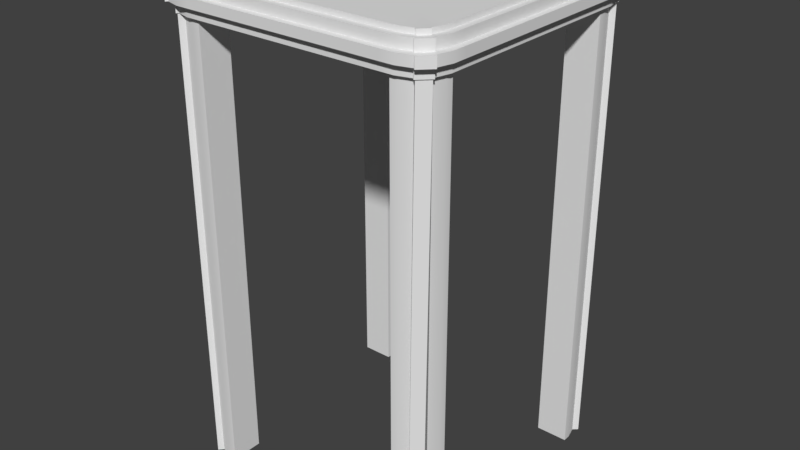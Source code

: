 # Source: CoffeeTable.blend  (saved by Blender 2.79.0; exported with 4.5.12 LTS)
import bpy
from mathutils import Matrix  # noqa: F401  (used for matrix-valued properties, if any)

bpy.ops.wm.read_factory_settings(use_empty=True)
scene = bpy.context.scene
scene.name = 'Scene'

# ---- collections
col_collection_1 = bpy.data.collections.new('Collection 1'); scene.collection.children.link(col_collection_1)

# ---- materials (node trees are filled in below, after node groups)
mat_material = bpy.data.materials.new('Material')
mat_material.alpha_threshold = 0.0
mat_material.use_transparent_shadow = False
mat_material.roughness = 0.5
mat_material.line_color = (0.0, 0.0, 0.0, 1.0)

# ---- node groups
ng_auto_smooth = bpy.data.node_groups.new('Auto Smooth', 'GeometryNodeTree')
_s = ng_auto_smooth.interface.new_socket(name='Geometry', in_out='OUTPUT', socket_type='NodeSocketGeometry')
_s = ng_auto_smooth.interface.new_socket(name='Geometry', in_out='INPUT', socket_type='NodeSocketGeometry')
_s = ng_auto_smooth.interface.new_socket(name='Angle', in_out='INPUT', socket_type='NodeSocketFloat')
_s.subtype = 'ANGLE'
_s.min_value = 0.0
_s.max_value = 3.142
ng_auto_smooth.is_modifier = True
_N = ng_auto_smooth.nodes; _L = ng_auto_smooth.links
n0 = _N.new('NodeGroupOutput'); n0.name = 'Group Output'; n0.location = (480, -100)
n1 = _N.new('NodeGroupInput'); n1.name = 'Group Input'; n1.location = (-420, -300)
n2 = _N.new('NodeGroupInput'); n2.name = 'Group Input.001'; n2.location = (-60, -100)
n3 = _N.new('GeometryNodeSetShadeSmooth'); n3.name = 'Set Shade Smooth'; n3.location = (120, -100)
n3.domain = 'EDGE'
n4 = _N.new('GeometryNodeSetShadeSmooth'); n4.name = 'Set Shade Smooth.001'; n4.location = (300, -100)
n5 = _N.new('GeometryNodeInputMeshEdgeAngle'); n5.name = 'Edge Angle'; n5.location = (-420, -220)
n6 = _N.new('GeometryNodeInputEdgeSmooth'); n6.name = 'Is Edge Smooth'; n6.location = (-60, -160)
n7 = _N.new('GeometryNodeInputShadeSmooth'); n7.name = 'Is Face Smooth'; n7.location = (-240, -340)
n8 = _N.new('FunctionNodeBooleanMath'); n8.name = 'Boolean Math'; n8.location = (-60, -220)
n9 = _N.new('FunctionNodeCompare'); n9.name = 'Compare'; n9.location = (-240, -180)
n9.operation = 'LESS_EQUAL'
_L.new(n5.outputs[0], n9.inputs[0])
_L.new(n4.outputs[0], n0.inputs[0])
_L.new(n1.outputs[1], n9.inputs[1])
_L.new(n9.outputs[0], n8.inputs[0])
_L.new(n7.outputs[0], n8.inputs[1])
_L.new(n2.outputs[0], n3.inputs[0])
_L.new(n6.outputs[0], n3.inputs[1])
_L.new(n3.outputs[0], n4.inputs[0])
_L.new(n8.outputs[0], n3.inputs[2])
n0.is_active_output = True

# ---- material node trees

# ---- world
world_world = bpy.data.worlds.new('World'); scene.world = world_world
world_world.color = (0.05088, 0.05088, 0.05088)
world_world.use_sun_shadow = False
world_world.sun_shadow_jitter_overblur = 0.0
world_world.cycles.sampling_method = 'MANUAL'

# ---- meshes
me_cube = bpy.data.meshes.new('Cube')
me_cube.from_pydata([(2.669e-08, -0.1567, -0.2239), (6.674e-08, 0.1567, -0.2239), (-2.402e-07, -0.2239, -0.1764), (1.321e-07, 0.2131, -0.1764), (-1.333e-08, -0.2239, -0.2239), (9.342e-08, 0.2239, -0.2239), (0.1643, 0.2162, -0.2239), (-0.1643, 0.2162, -0.2239), (0.1643, -0.2162, -0.2239), (-0.1643, -0.2162, -0.2239), (0.1567, 0.2131, -0.1764), (-0.1567, 0.2131, -0.1764), (0.1567, -0.2131, -0.1764), (-0.1567, -0.2131, -0.1764), (0.2162, 0.1643, -0.2239), (0.2162, -0.1643, -0.2239), (-0.2162, -0.1643, -0.2239), (-0.2162, 0.1643, -0.2239), (0.2131, 0.1567, -0.1764), (0.2131, -0.1567, -0.1764), (-0.2131, -0.1567, -0.1764), (-0.2131, 0.1567, -0.1764), (0.1643, -0.1643, -0.2239), (0.1643, 0.1643, -0.2239), (-0.1643, -0.1643, -0.2239), (-0.1643, 0.1643, -0.2239), (0.1764, 0.2162, -0.2239), (0.2162, 0.1764, -0.2239), (0.1967, 0.2108, -0.2239), (0.2108, 0.1967, -0.2239), (0.2162, -0.1764, -0.2239), (0.1764, -0.2162, -0.2239), (0.2108, -0.1967, -0.2239), (0.1967, -0.2108, -0.2239), (-0.1764, -0.2162, -0.2239), (-0.2162, -0.1764, -0.2239), (-0.1967, -0.2108, -0.2239), (-0.2108, -0.1967, -0.2239), (-0.2162, 0.1764, -0.2239), (-0.1764, 0.2162, -0.2239), (-0.2108, 0.1967, -0.2239), (-0.1967, 0.2108, -0.2239), (0.2131, 0.176, -0.1764), (0.176, 0.2131, -0.1764), (0.208, 0.1951, -0.1764), (0.1951, 0.208, -0.1764), (0.176, -0.2131, -0.1764), (0.2131, -0.176, -0.1764), (0.1951, -0.208, -0.1764), (0.208, -0.1951, -0.1764), (-0.2131, -0.176, -0.1764), (-0.176, -0.2131, -0.1764), (-0.208, -0.1951, -0.1764), (-0.1951, -0.208, -0.1764), (-0.176, 0.2131, -0.1764), (-0.2131, 0.176, -0.1764), (-0.1951, 0.208, -0.1764), (-0.208, 0.1951, -0.1764), (0.1567, 0.1567, -0.2239), (0.1567, 0.2239, -0.2239), (-0.1567, 0.1567, -0.2239), (-0.1567, 0.2239, -0.2239), (0.1567, -0.2239, -0.2239), (0.1567, -0.1567, -0.2239), (-0.1567, -0.2239, -0.2239), (-0.1567, -0.1567, -0.2239), (0.2239, 0.1567, -0.2239), (0.2239, -0.1567, -0.2239), (-0.2239, 0.1567, -0.2239), (-0.2239, -0.1567, -0.2239), (0.2006, 0.2176, -0.2239), (0.1774, 0.2239, -0.2239), (0.2176, 0.2006, -0.2239), (0.2239, 0.1774, -0.2239), (0.2176, -0.2006, -0.2239), (0.2239, -0.1774, -0.2239), (0.2006, -0.2176, -0.2239), (0.1774, -0.2239, -0.2239), (-0.2006, -0.2176, -0.2239), (-0.1774, -0.2239, -0.2239), (-0.2176, -0.2006, -0.2239), (-0.2239, -0.1774, -0.2239), (-0.2176, 0.2006, -0.2239), (-0.2239, 0.1774, -0.2239), (-0.2006, 0.2176, -0.2239), (-0.1774, 0.2239, -0.2239), (-0.1643, 0.1643, -0.9521), (-0.1967, 0.2108, -0.9521), (-0.2108, 0.1967, -0.9521), (-0.1643, -0.1643, -0.9521), (-0.2108, -0.1967, -0.9521), (-0.1967, -0.2108, -0.9521), (0.2108, -0.1967, -0.9521), (0.1643, -0.1643, -0.9521), (0.1967, -0.2108, -0.9521), (0.1967, 0.2108, -0.9521), (0.1643, 0.1643, -0.9521), (0.2108, 0.1967, -0.9521), (0.1643, 0.2162, -0.9521), (-0.1643, 0.2162, -0.9521), (0.1643, -0.2162, -0.9521), (-0.1643, -0.2162, -0.9521), (0.2162, 0.1643, -0.9521), (0.2162, -0.1643, -0.9521), (-0.2162, 0.1643, -0.9521), (-0.2162, -0.1643, -0.9521), (0.1764, 0.2162, -0.9521), (0.2162, 0.1764, -0.9521), (0.2162, -0.1764, -0.9521), (0.1764, -0.2162, -0.9521), (-0.1764, -0.2162, -0.9521), (-0.2162, -0.1764, -0.9521), (-0.2162, 0.1764, -0.9521), (-0.1764, 0.2162, -0.9521), (0.1567, -0.2239, -0.1764), (-2.379e-07, -0.2131, -0.1764), (1.334e-07, 0.2239, -0.1764), (-0.1567, 0.2239, -0.1764), (-0.1567, -0.2239, -0.1764), (0.2239, 0.1567, -0.1764), (0.2239, -0.1567, -0.1764), (0.1567, 0.2239, -0.1764), (-0.2239, -0.1567, -0.1764), (-0.2239, 0.1567, -0.1764), (0.1774, 0.2239, -0.1764), (0.2006, 0.2176, -0.1764), (0.2176, 0.2006, -0.1764), (0.2239, 0.1774, -0.1764), (0.2239, -0.1774, -0.1764), (0.2176, -0.2006, -0.1764), (0.2006, -0.2176, -0.1764), (0.1774, -0.2239, -0.1764), (-0.1774, -0.2239, -0.1764), (-0.2006, -0.2176, -0.1764), (-0.2176, -0.2006, -0.1764), (-0.2239, -0.1774, -0.1764), (-0.2239, 0.1774, -0.1764), (-0.2176, 0.2006, -0.1764), (-0.2006, 0.2176, -0.1764), (-0.1774, 0.2239, -0.1764), (-1.2e-07, -0.1567, -0.1687), (-2.378e-07, -0.2131, -0.1687), (1.322e-07, 0.2131, -0.1687), (1.164e-10, 0.1567, -0.1687), (-0.1567, -0.1567, -0.1687), (0.1567, -0.1567, -0.1687), (0.1567, -0.2131, -0.1687), (-0.1567, -0.2131, -0.1687), (-0.1567, 0.1567, -0.1687), (0.1567, 0.2131, -0.1687), (0.1567, 0.1567, -0.1687), (-0.1567, 0.2131, -0.1687), (0.2131, 0.1567, -0.1687), (0.2131, -0.1567, -0.1687), (-0.2131, 0.1567, -0.1687), (-0.2131, -0.1567, -0.1687), (0.176, 0.2131, -0.1687), (0.1951, 0.208, -0.1687), (0.208, 0.1951, -0.1687), (0.2131, 0.176, -0.1687), (0.2131, -0.176, -0.1687), (0.208, -0.1951, -0.1687), (0.1951, -0.208, -0.1687), (0.176, -0.2131, -0.1687), (-0.176, -0.2131, -0.1687), (-0.1951, -0.208, -0.1687), (-0.208, -0.1951, -0.1687), (-0.2131, -0.176, -0.1687), (-0.2131, 0.176, -0.1687), (-0.208, 0.1951, -0.1687), (-0.1951, 0.208, -0.1687), (-0.176, 0.2131, -0.1687), (1.068e-07, 0.2239, -0.208), (1.201e-07, 0.2239, -0.1922), (-1.646e-07, -0.2239, -0.1922), (-8.897e-08, -0.2239, -0.208), (0.1567, 0.2239, -0.208), (0.1567, 0.2239, -0.1922), (-0.1567, 0.2239, -0.208), (-0.1567, 0.2239, -0.1922), (0.1567, -0.2239, -0.1922), (0.1567, -0.2239, -0.208), (-0.1567, -0.2239, -0.1922), (-0.1567, -0.2239, -0.208), (-0.2239, -0.1567, -0.1922), (-0.2239, -0.1567, -0.208), (-0.2239, 0.1567, -0.1922), (-0.2239, 0.1567, -0.208), (0.2239, 0.1567, -0.1922), (0.2239, 0.1567, -0.208), (0.2239, -0.1567, -0.1922), (0.2239, -0.1567, -0.208), (0.1774, 0.2239, -0.208), (0.1774, 0.2239, -0.1922), (0.2006, 0.2176, -0.1922), (0.2006, 0.2176, -0.208), (0.2176, 0.2006, -0.1922), (0.2176, 0.2006, -0.208), (0.2239, 0.1774, -0.1922), (0.2239, 0.1774, -0.208), (0.2239, -0.1774, -0.208), (0.2239, -0.1774, -0.1922), (0.2176, -0.2006, -0.1922), (0.2176, -0.2006, -0.208), (0.2006, -0.2176, -0.1922), (0.2006, -0.2176, -0.208), (0.1774, -0.2239, -0.1922), (0.1774, -0.2239, -0.208), (-0.1774, -0.2239, -0.208), (-0.1774, -0.2239, -0.1922), (-0.2006, -0.2176, -0.1922), (-0.2006, -0.2176, -0.208), (-0.2176, -0.2006, -0.1922), (-0.2176, -0.2006, -0.208), (-0.2239, -0.1774, -0.1922), (-0.2239, -0.1774, -0.208), (-0.2239, 0.1774, -0.208), (-0.2239, 0.1774, -0.1922), (-0.2176, 0.2006, -0.1922), (-0.2176, 0.2006, -0.208), (-0.2006, 0.2176, -0.1922), (-0.2006, 0.2176, -0.208), (-0.1774, 0.2239, -0.1922), (-0.1774, 0.2239, -0.208), (1.111e-07, 0.2333, -0.2078), (1.251e-07, 0.2333, -0.1925), (-1.716e-07, -0.2333, -0.1925), (-9.281e-08, -0.2333, -0.2078), (0.1633, 0.2333, -0.2078), (0.1633, 0.2333, -0.1925), (-0.1633, 0.2333, -0.2078), (-0.1633, 0.2333, -0.1925), (0.1633, -0.2333, -0.1925), (0.1633, -0.2333, -0.2078), (-0.1633, -0.2333, -0.1925), (-0.1633, -0.2333, -0.2078), (-0.2333, -0.1633, -0.1925), (-0.2333, -0.1633, -0.2078), (-0.2333, 0.1633, -0.1925), (-0.2333, 0.1633, -0.2078), (0.2333, 0.1633, -0.1925), (0.2333, 0.1633, -0.2078), (0.2333, -0.1633, -0.1925), (0.2333, -0.1633, -0.2078), (0.1849, 0.2333, -0.2078), (0.1849, 0.2333, -0.1925), (0.2091, 0.2268, -0.1925), (0.2091, 0.2268, -0.2078), (0.2268, 0.2091, -0.1925), (0.2268, 0.2091, -0.2078), (0.2333, 0.1849, -0.1925), (0.2333, 0.1849, -0.2078), (0.2333, -0.1849, -0.2078), (0.2333, -0.1849, -0.1925), (0.2268, -0.2091, -0.1925), (0.2268, -0.2091, -0.2078), (0.2091, -0.2268, -0.1925), (0.2091, -0.2268, -0.2078), (0.1849, -0.2333, -0.1925), (0.1849, -0.2333, -0.2078), (-0.1849, -0.2333, -0.2078), (-0.1849, -0.2333, -0.1925), (-0.2091, -0.2268, -0.1925), (-0.2091, -0.2268, -0.2078), (-0.2268, -0.2091, -0.1925), (-0.2268, -0.2091, -0.2078), (-0.2333, -0.1849, -0.1925), (-0.2333, -0.1849, -0.2078), (-0.2333, 0.1849, -0.2078), (-0.2333, 0.1849, -0.1925), (-0.2268, 0.2091, -0.1925), (-0.2268, 0.2091, -0.2078), (-0.2091, 0.2268, -0.1925), (-0.2091, 0.2268, -0.2078), (-0.1849, 0.2333, -0.1925), (-0.1849, 0.2333, -0.2078), (-0.1979, 0.211, -0.1684), (-0.1979, 0.211, -0.1762), (-0.211, 0.1979, -0.1684), (-0.211, 0.1979, -0.1762), (0.211, 0.1979, -0.1684), (0.211, 0.1979, -0.1762), (0.1979, 0.211, -0.1762), (0.1979, 0.211, -0.1684), (-0.211, -0.1979, -0.1762), (-0.211, -0.1979, -0.1684), (0.2036, 0.2208, -0.2083), (0.2036, 0.2208, -0.2243), (0.2208, 0.2036, -0.2243), (0.2036, 0.2208, -0.1762), (0.2208, 0.2036, -0.1762), (0.2208, 0.2036, -0.2083), (0.2208, -0.2036, -0.2083), (0.2208, -0.2036, -0.2243), (0.2036, -0.2208, -0.2243), (0.2208, -0.2036, -0.1762), (0.2036, -0.2208, -0.1762), (0.2036, -0.2208, -0.2083), (-0.2036, -0.2208, -0.2078), (-0.2036, -0.2208, -0.2243), (-0.2208, -0.2036, -0.2243), (-0.2036, -0.2208, -0.1762), (-0.2208, -0.2036, -0.1762), (-0.2208, -0.2036, -0.2078), (-0.2208, 0.2036, -0.2083), (-0.2208, 0.2036, -0.2243), (-0.2036, 0.2208, -0.2243), (-0.2208, 0.2036, -0.1762), (-0.2036, 0.2208, -0.1762), (-0.2036, 0.2208, -0.2083), (0.211, -0.1979, -0.1762), (0.1979, -0.211, -0.1762), (-0.1979, -0.211, -0.1762), (0.211, -0.1979, -0.1684), (0.1979, -0.211, -0.1684), (-0.1979, -0.211, -0.1684), (-0.2301, 0.2122, -0.1925), (-0.2208, 0.2036, -0.1922), (-0.2301, 0.2122, -0.208), (-0.2122, 0.2301, -0.1925), (-0.2036, 0.2208, -0.1922), (-0.2122, 0.2301, -0.208), (0.2036, 0.2208, -0.1922), (0.2208, 0.2036, -0.1922), (0.2208, -0.2036, -0.1922), (0.2036, -0.2208, -0.1922), (-0.2036, -0.2208, -0.1922), (-0.2208, -0.2036, -0.1922), (0.2122, 0.2301, -0.1925), (0.2122, 0.2301, -0.208), (0.2301, 0.2122, -0.1925), (0.2301, 0.2122, -0.208), (0.2301, -0.2122, -0.1925), (0.2301, -0.2122, -0.208), (0.2122, -0.2301, -0.1925), (0.2122, -0.2301, -0.208), (-0.2122, -0.2301, -0.1925), (-0.2122, -0.2301, -0.208), (-0.2301, -0.2122, -0.1925), (-0.2301, -0.2122, -0.208), (-0.2034, 0.218, -0.9521), (-0.2034, 0.218, -0.2239), (0.218, 0.2034, -0.2239), (0.2034, 0.218, -0.2239), (0.2034, -0.218, -0.2239), (0.218, -0.2034, -0.2239), (-0.218, -0.2034, -0.2239), (-0.2034, -0.218, -0.2239), (-0.218, 0.2034, -0.2239), (0.218, 0.2034, -0.9521), (0.2034, 0.218, -0.9521), (0.1962, -0.218, -0.9521), (0.2108, -0.2034, -0.9521), (-0.218, -0.2034, -0.9521), (-0.2034, -0.218, -0.9521), (-0.218, 0.2034, -0.9521)], [], [(9, 34, 110, 101), (55, 21, 154, 168), (206, 131, 114, 180), (214, 135, 122, 184), (178, 61, 85, 223), (49, 47, 160, 161), (29, 27, 107, 97), (172, 5, 61, 178), (182, 118, 132, 209), (174, 2, 118, 182), (45, 157, 283, 282), (3, 11, 151, 142), (190, 120, 128, 201), (0, 4, 64, 65), (5, 1, 60, 61), (1, 0, 65, 60), (31, 8, 100, 109), (66, 67, 63, 58), (20, 50, 167, 155), (42, 44, 158, 159), (57, 55, 168, 169), (115, 12, 146, 141), (37, 90, 353, 346), (184, 122, 123, 186), (192, 71, 59, 176), (188, 119, 120, 190), (51, 13, 147, 164), (272, 273, 321, 319), (186, 123, 136, 217), (60, 65, 69, 68), (193, 124, 125, 194), (196, 248, 330, 323), (196, 126, 127, 198), (201, 128, 129, 202), (158, 44, 281, 280), (204, 130, 131, 206), (209, 132, 133, 210), (76, 74, 293, 294), (212, 134, 135, 214), (217, 136, 137, 218), (271, 270, 316, 318), (220, 138, 139, 222), (198, 127, 119, 188), (50, 52, 166, 167), (58, 63, 0, 1), (59, 58, 1, 5), (63, 62, 4, 0), (12, 46, 163, 146), (180, 114, 2, 174), (176, 59, 5, 172), (15, 30, 108, 103), (26, 28, 95, 106), (6, 26, 106, 98), (16, 24, 89, 105), (27, 14, 102, 107), (25, 17, 104, 86), (41, 39, 113, 87), (22, 15, 103, 93), (6, 23, 58, 59), (25, 7, 61, 60), (22, 8, 62, 63), (9, 24, 65, 64), (23, 14, 66, 58), (15, 22, 63, 67), (17, 25, 60, 68), (24, 16, 69, 65), (28, 26, 71, 70), (29, 28, 70, 72), (27, 29, 72, 73), (32, 30, 75, 74), (33, 32, 74, 76), (31, 33, 76, 77), (36, 34, 79, 78), (37, 36, 78, 80), (35, 37, 80, 81), (40, 38, 83, 82), (41, 40, 82, 84), (39, 41, 84, 85), (14, 27, 73, 66), (26, 6, 59, 71), (30, 15, 67, 75), (8, 31, 77, 62), (34, 9, 64, 79), (16, 35, 81, 69), (7, 39, 85, 61), (38, 17, 68, 83), (86, 104, 112, 88), (97, 107, 102, 96), (93, 92, 94), (89, 101, 110, 91), (99, 86, 87, 113), (87, 86, 88), (105, 89, 90, 111), (90, 89, 91), (103, 108, 92, 93), (100, 93, 94, 109), (106, 95, 96, 98), (95, 97, 96), (30, 32, 92, 108), (35, 16, 105, 111), (91, 36, 347, 354), (39, 7, 99, 113), (33, 31, 109, 94), (23, 6, 98, 96), (17, 38, 112, 104), (34, 36, 91, 110), (7, 25, 86, 99), (90, 91, 354, 353), (8, 22, 93, 100), (37, 35, 111, 90), (24, 9, 101, 89), (38, 40, 88, 112), (14, 23, 96, 102), (32, 33, 344, 345), (12, 115, 2, 114), (11, 3, 116, 117), (115, 13, 118, 2), (18, 19, 120, 119), (3, 10, 121, 116), (20, 21, 123, 122), (43, 45, 125, 124), (194, 125, 289, 322), (44, 42, 127, 126), (47, 49, 129, 128), (138, 220, 320, 308), (48, 46, 131, 130), (51, 53, 133, 132), (249, 197, 291, 331), (52, 50, 135, 134), (55, 57, 137, 136), (74, 203, 292, 293), (56, 54, 139, 138), (42, 18, 119, 127), (10, 43, 124, 121), (19, 47, 128, 120), (46, 12, 114, 131), (13, 51, 132, 118), (50, 20, 122, 135), (21, 55, 136, 123), (54, 11, 117, 139), (151, 171, 170, 169, 168, 154, 148), (159, 158, 157, 156, 149, 150, 152), (144, 155, 167, 166, 165, 164, 147), (140, 144, 147, 141), (142, 151, 148, 143), (143, 148, 144, 140), (153, 145, 146, 163, 162, 161, 160), (152, 150, 145, 153), (150, 143, 140, 145), (148, 154, 155, 144), (149, 142, 143, 150), (145, 140, 141, 146), (13, 115, 141, 147), (54, 56, 170, 171), (273, 221, 309, 321), (11, 54, 171, 151), (19, 18, 152, 153), (18, 42, 159, 152), (46, 48, 162, 163), (10, 3, 142, 149), (43, 10, 149, 156), (53, 51, 164, 165), (21, 20, 155, 154), (47, 19, 153, 160), (246, 194, 322, 328), (45, 43, 156, 157), (121, 177, 173, 116), (174, 182, 234, 226), (62, 181, 175, 4), (52, 134, 302, 284), (73, 199, 189, 66), (183, 175, 227, 235), (84, 221, 223, 85), (212, 214, 266, 264), (254, 202, 324, 332), (190, 201, 253, 242), (83, 216, 219, 82), (215, 213, 265, 267), (80, 213, 215, 81), (200, 191, 243, 252), (162, 48, 311, 314), (217, 218, 270, 269), (79, 208, 211, 78), (184, 186, 238, 236), (76, 205, 207, 77), (219, 216, 268, 271), (218, 137, 307, 317), (187, 185, 237, 239), (75, 200, 203, 74), (133, 53, 312, 301), (72, 197, 199, 73), (192, 176, 228, 244), (203, 255, 333, 292), (264, 265, 339, 338), (71, 192, 195, 70), (177, 193, 245, 229), (68, 187, 216, 83), (220, 222, 274, 272), (66, 189, 191, 67), (188, 190, 242, 240), (124, 193, 177, 121), (223, 221, 273, 275), (69, 185, 187, 68), (191, 189, 241, 243), (67, 191, 200, 75), (198, 188, 240, 250), (4, 175, 183, 64), (186, 217, 269, 238), (64, 183, 208, 79), (189, 199, 251, 241), (116, 173, 179, 117), (216, 187, 239, 268), (117, 179, 222, 139), (180, 174, 226, 232), (81, 215, 185, 69), (193, 194, 246, 245), (77, 207, 181, 62), (175, 181, 233, 227), (229, 228, 224, 225), (233, 232, 226, 227), (251, 250, 240, 241), (273, 272, 274, 275), (204, 256, 334, 325), (268, 269, 270, 271), (265, 264, 266, 267), (263, 262, 336, 337), (260, 261, 262, 263), (257, 256, 258, 259), (221, 84, 306, 309), (252, 253, 254, 255), (249, 248, 250, 251), (49, 161, 313, 310), (244, 245, 246, 247), (239, 238, 269, 268), (241, 240, 242, 243), (245, 244, 228, 229), (237, 236, 238, 239), (243, 242, 253, 252), (227, 226, 234, 235), (235, 234, 261, 260), (225, 224, 230, 231), (231, 230, 275, 274), (267, 266, 236, 237), (259, 258, 232, 233), (48, 130, 296, 311), (208, 183, 235, 260), (211, 208, 260, 263), (182, 209, 261, 234), (209, 210, 262, 261), (179, 173, 225, 231), (207, 205, 257, 259), (172, 178, 230, 224), (204, 206, 258, 256), (222, 179, 231, 274), (84, 82, 305, 306), (178, 223, 275, 230), (129, 49, 310, 295), (185, 215, 267, 237), (203, 200, 252, 255), (214, 184, 236, 266), (201, 202, 254, 253), (181, 207, 259, 233), (199, 197, 249, 251), (206, 180, 232, 258), (196, 198, 250, 248), (256, 257, 335, 334), (173, 177, 229, 225), (82, 219, 304, 305), (176, 172, 224, 228), (195, 192, 244, 247), (277, 279, 278, 276), (281, 282, 283, 280), (322, 289, 290, 323), (324, 295, 296, 325), (326, 301, 302, 327), (317, 307, 308, 320), (282, 281, 290, 289), (310, 311, 296, 295), (312, 284, 302, 301), (279, 277, 308, 307), (311, 310, 313, 314), (284, 312, 315, 285), (303, 298, 337, 339), (305, 304, 309, 306), (299, 298, 303, 300), (293, 292, 297, 294), (317, 320, 319, 316), (287, 286, 291, 288), (309, 304, 318, 321), (318, 316, 319, 321), (337, 336, 338, 339), (333, 332, 334, 335), (329, 328, 330, 331), (326, 327, 338, 336), (297, 292, 333, 335), (324, 325, 334, 332), (291, 286, 329, 331), (322, 323, 330, 328), (195, 247, 329, 286), (137, 57, 279, 307), (126, 196, 323, 290), (205, 76, 294, 297), (157, 158, 280, 283), (56, 138, 308, 277), (53, 165, 315, 312), (166, 52, 284, 285), (265, 213, 303, 339), (161, 162, 314, 313), (270, 218, 317, 316), (202, 129, 295, 324), (165, 166, 285, 315), (212, 264, 338, 327), (78, 211, 298, 299), (130, 204, 325, 296), (80, 78, 299, 300), (57, 169, 278, 279), (211, 263, 337, 298), (169, 170, 276, 278), (170, 56, 277, 276), (213, 80, 300, 303), (262, 210, 326, 336), (219, 271, 318, 304), (247, 246, 328, 329), (248, 249, 331, 330), (70, 195, 286, 287), (125, 45, 282, 289), (210, 133, 301, 326), (72, 70, 287, 288), (44, 126, 290, 281), (220, 272, 319, 320), (257, 205, 297, 335), (134, 212, 327, 302), (197, 72, 288, 291), (255, 254, 332, 333), (343, 342, 349, 350), (345, 344, 351, 352), (347, 346, 353, 354), (348, 341, 340, 355), (97, 95, 350, 349), (92, 32, 345, 352), (95, 28, 343, 350), (88, 40, 348, 355), (36, 37, 346, 347), (87, 88, 355, 340), (33, 94, 351, 344), (28, 29, 342, 343), (29, 97, 349, 342), (94, 92, 352, 351), (40, 41, 341, 348), (41, 87, 340, 341)])
me_cube.polygons.foreach_set('use_smooth', [True] * 350)
_uv = me_cube.uv_layers.new(name='UVMap')
_uv.uv.foreach_set('vector', [0.6611, 0.5425, 0.6516, 0.5425, 0.6516, 0.0003449, 0.6611, 0.0003534, 0.2883, 0.8218, 0.2736, 0.8217, 0.2736, 0.8159, 0.2881, 0.8159, 0.02868, 0.772, 0.02933, 0.7604, 0.04447, 0.7603, 0.04433, 0.7722, 0.02348, 0.8415, 0.02399, 0.8297, 0.03923, 0.8294, 0.03924, 0.8414, 0.534, 0.6073, 0.534, 0.6192, 0.5186, 0.6192, 0.5186, 0.6073, 0.00926, 0.9407, 0.02426, 0.939, 0.02455, 0.9448, 0.009841, 0.9462, 0.6015, 0.535, 0.5861, 0.535, 0.5861, 0.0004109, 0.6015, 0.0004109, 0.6512, 0.6073, 0.6512, 0.6192, 0.534, 0.6192, 0.534, 0.6073, 0.2772, 0.7751, 0.2773, 0.7634, 0.2925, 0.7636, 0.2929, 0.7754, 0.1607, 0.7737, 0.1609, 0.762, 0.2773, 0.7634, 0.2772, 0.7751, 0.4999, 0.2075, 0.4989, 0.2131, 0.4958, 0.2128, 0.4968, 0.2071, 0.1596, 0.4251, 0.2769, 0.4251, 0.2768, 0.4308, 0.1596, 0.4308, 0.03909, 0.9192, 0.03909, 0.9309, 0.02383, 0.9309, 0.02327, 0.9191, 0.1158, 0.2811, 0.07833, 0.3146, 0.0003447, 0.2272, 0.03779, 0.1938, 0.328, 0.09176, 0.2905, 0.1252, 0.2126, 0.03779, 0.25, 0.004374, 0.2905, 0.1252, 0.1158, 0.2811, 0.03779, 0.1938, 0.2126, 0.03779, 0.8759, 0.5426, 0.8665, 0.5425, 0.8665, 0.0003542, 0.876, 0.0003627, 0.4019, 0.25, 0.2272, 0.406, 0.1938, 0.3685, 0.3685, 0.2126, 0.03916, 0.8215, 0.0243, 0.8216, 0.02463, 0.8157, 0.03918, 0.8158, 0.2883, 0.9392, 0.3034, 0.9407, 0.3029, 0.9465, 0.2879, 0.9451, 0.3033, 0.8203, 0.2883, 0.8218, 0.2881, 0.8159, 0.3028, 0.8148, 0.161, 0.754, 0.04451, 0.7524, 0.04461, 0.7468, 0.161, 0.7483, 0.9358, 0.5092, 0.9358, 0.0004076, 0.9447, 0.0003762, 0.9447, 0.5092, 0.03924, 0.8414, 0.03923, 0.8294, 0.2735, 0.8296, 0.2735, 0.8415, 0.7838, 0.6073, 0.7838, 0.6192, 0.7683, 0.6192, 0.7683, 0.6073, 0.2733, 0.9194, 0.2733, 0.9313, 0.03909, 0.9309, 0.03909, 0.9192, 0.2922, 0.7556, 0.2774, 0.7555, 0.2775, 0.7498, 0.2919, 0.7498, 0.4944, 0.6268, 0.4926, 0.6155, 0.4959, 0.6148, 0.4977, 0.6263, 0.2735, 0.8415, 0.2735, 0.8296, 0.2886, 0.8299, 0.2891, 0.8416, 0.2126, 0.03779, 0.03779, 0.1938, 0.004374, 0.1563, 0.1791, 0.0003447, 0.7651, 0.9406, 0.7646, 0.929, 0.7823, 0.9267, 0.7836, 0.939, 0.4912, 0.2462, 0.4834, 0.247, 0.48, 0.2472, 0.488, 0.2465, 0.3072, 0.921, 0.3063, 0.9326, 0.2886, 0.9311, 0.2891, 0.9193, 0.02327, 0.9191, 0.02383, 0.9309, 0.006163, 0.9327, 0.005179, 0.9206, 0.4981, 0.2268, 0.4985, 0.2325, 0.4954, 0.2325, 0.495, 0.2267, 0.01069, 0.7702, 0.0117, 0.7586, 0.02933, 0.7604, 0.02868, 0.772, 0.2929, 0.7754, 0.2925, 0.7636, 0.3101, 0.762, 0.3109, 0.7741, 0.5961, 0.5437, 0.6141, 0.5437, 0.6142, 0.5469, 0.596, 0.5469, 0.005358, 0.8398, 0.006224, 0.8282, 0.02399, 0.8297, 0.02348, 0.8415, 0.2891, 0.8416, 0.2886, 0.8299, 0.3063, 0.8283, 0.3072, 0.8399, 0.4871, 0.5257, 0.4847, 0.5368, 0.4814, 0.5361, 0.4839, 0.5248, 0.4814, 0.9389, 0.4827, 0.9266, 0.5003, 0.9289, 0.4998, 0.9405, 0.2891, 0.9193, 0.2886, 0.9311, 0.2733, 0.9313, 0.2733, 0.9194, 0.0243, 0.8216, 0.009158, 0.8201, 0.009685, 0.8143, 0.02463, 0.8157, 0.3685, 0.2126, 0.1938, 0.3685, 0.1158, 0.2811, 0.2905, 0.1252, 0.406, 0.1791, 0.3685, 0.2126, 0.2905, 0.1252, 0.328, 0.09176, 0.1938, 0.3685, 0.1563, 0.4019, 0.07833, 0.3146, 0.1158, 0.2811, 0.04451, 0.7524, 0.02974, 0.7523, 0.03015, 0.7464, 0.04461, 0.7468, 0.04433, 0.7722, 0.04447, 0.7603, 0.1609, 0.762, 0.1607, 0.7737, 0.7683, 0.6073, 0.7683, 0.6192, 0.6512, 0.6192, 0.6512, 0.6073, 0.7892, 0.5425, 0.7798, 0.5425, 0.7798, 0.0003449, 0.7892, 0.0003534, 0.9083, 0.5737, 0.8923, 0.5732, 0.9104, 0.03765, 0.9259, 0.04022, 0.9177, 0.574, 0.9083, 0.5737, 0.9259, 0.04022, 0.9351, 0.03935, 0.7383, 0.5425, 0.6997, 0.5425, 0.6997, 0.0003538, 0.7384, 0.0003542, 0.5861, 0.535, 0.5768, 0.535, 0.5768, 0.0004027, 0.5861, 0.0004109, 0.3841, 0.9673, 0.3455, 0.9673, 0.3455, 0.4251, 0.3841, 0.4251, 0.4478, 0.9673, 0.4322, 0.9673, 0.4322, 0.4251, 0.4478, 0.4251, 0.8279, 0.5425, 0.7892, 0.5425, 0.7892, 0.0003534, 0.8279, 0.0003538, 0.4055, 0.1872, 0.3766, 0.213, 0.3685, 0.2126, 0.406, 0.1791, 0.213, 0.02973, 0.2419, 0.003915, 0.25, 0.004374, 0.2126, 0.03779, 0.1933, 0.3766, 0.1644, 0.4024, 0.1563, 0.4019, 0.1938, 0.3685, 0.000803, 0.2191, 0.02973, 0.1933, 0.03779, 0.1938, 0.0003447, 0.2272, 0.3766, 0.213, 0.4024, 0.2419, 0.4019, 0.25, 0.3685, 0.2126, 0.2191, 0.4055, 0.1933, 0.3766, 0.1938, 0.3685, 0.2272, 0.406, 0.1872, 0.000803, 0.213, 0.02973, 0.2126, 0.03779, 0.1791, 0.0003447, 0.02973, 0.1933, 0.003915, 0.1644, 0.004374, 0.1563, 0.03779, 0.1938, 0.4186, 0.2079, 0.4115, 0.1939, 0.4163, 0.1907, 0.4244, 0.2067, 0.4177, 0.2228, 0.4186, 0.2079, 0.4244, 0.2067, 0.4233, 0.2247, 0.4091, 0.2359, 0.4177, 0.2228, 0.4233, 0.2247, 0.4135, 0.2397, 0.1984, 0.4186, 0.2124, 0.4115, 0.2156, 0.4163, 0.1996, 0.4244, 0.1835, 0.4177, 0.1984, 0.4186, 0.1996, 0.4244, 0.1816, 0.4233, 0.1704, 0.4091, 0.1835, 0.4177, 0.1816, 0.4233, 0.1666, 0.4135, 0.5669, 0.6752, 0.5533, 0.683, 0.5498, 0.6785, 0.5654, 0.6695, 0.5818, 0.6752, 0.5669, 0.6752, 0.5654, 0.6695, 0.5834, 0.6695, 0.5954, 0.683, 0.5818, 0.6752, 0.5834, 0.6695, 0.5989, 0.6785, 0.5811, 0.5786, 0.5889, 0.5922, 0.5844, 0.5957, 0.5754, 0.5801, 0.5811, 0.5637, 0.5811, 0.5786, 0.5754, 0.5801, 0.5754, 0.5622, 0.5889, 0.5501, 0.5811, 0.5637, 0.5754, 0.5622, 0.5844, 0.5466, 0.4024, 0.2419, 0.4091, 0.2359, 0.4135, 0.2397, 0.4019, 0.25, 0.4115, 0.1939, 0.4055, 0.1872, 0.406, 0.1791, 0.4163, 0.1907, 0.2124, 0.4115, 0.2191, 0.4055, 0.2272, 0.406, 0.2156, 0.4163, 0.1644, 0.4024, 0.1704, 0.4091, 0.1666, 0.4135, 0.1563, 0.4019, 0.5533, 0.683, 0.547, 0.6894, 0.5389, 0.6894, 0.5498, 0.6785, 0.6018, 0.6894, 0.5954, 0.683, 0.5989, 0.6785, 0.6099, 0.6894, 0.5953, 0.5437, 0.5889, 0.5501, 0.5844, 0.5466, 0.5953, 0.5357, 0.5889, 0.5922, 0.5953, 0.5986, 0.5953, 0.6066, 0.5844, 0.5957, 0.5663, 0.6688, 0.5389, 0.6414, 0.5453, 0.635, 0.5589, 0.6272, 0.8987, 0.02809, 0.8932, 0.01325, 0.8923, 0.004179, 0.9313, 0.0003447, 0.6218, 0.6198, 0.6293, 0.6615, 0.6144, 0.6615, 0.6234, 0.6066, 0.596, 0.5792, 0.6024, 0.5728, 0.616, 0.565, 0.5937, 0.6414, 0.5663, 0.6688, 0.5738, 0.6272, 0.5873, 0.635, 0.5738, 0.6272, 0.5663, 0.6688, 0.5589, 0.6272, 0.6508, 0.5792, 0.6234, 0.6066, 0.6309, 0.565, 0.6445, 0.5728, 0.6309, 0.565, 0.6234, 0.6066, 0.616, 0.565, 0.6492, 0.6473, 0.6429, 0.6536, 0.6293, 0.6615, 0.6218, 0.6198, 0.5944, 0.6473, 0.6218, 0.6198, 0.6144, 0.6615, 0.6008, 0.6536, 0.9259, 0.04022, 0.9104, 0.03765, 0.9313, 0.0003447, 0.9351, 0.03935, 0.9104, 0.03765, 0.8987, 0.02809, 0.9313, 0.0003447, 0.7798, 0.5425, 0.7641, 0.5425, 0.7641, 0.0003447, 0.7798, 0.0003449, 0.7478, 0.5426, 0.7383, 0.5425, 0.7384, 0.0003542, 0.7478, 0.0003627, 0.968, 0.0003447, 0.968, 0.5092, 0.9591, 0.5092, 0.9591, 0.0003762, 0.4322, 0.9673, 0.4228, 0.9673, 0.4228, 0.4251, 0.4322, 0.4251, 0.8916, 0.5426, 0.8759, 0.5426, 0.876, 0.0003627, 0.8916, 0.0003629, 0.5387, 0.535, 0.5006, 0.535, 0.5006, 0.0004027, 0.5387, 0.0004027, 0.3455, 0.9673, 0.336, 0.9672, 0.336, 0.4251, 0.3455, 0.4251, 0.6516, 0.5425, 0.636, 0.5425, 0.636, 0.0003447, 0.6516, 0.0003449, 0.4228, 0.9673, 0.3841, 0.9673, 0.3841, 0.4251, 0.4228, 0.4251, 0.6309, 0.565, 0.616, 0.565, 0.6157, 0.5577, 0.6311, 0.5577, 0.8665, 0.5425, 0.8279, 0.5425, 0.8279, 0.0003538, 0.8665, 0.0003542, 0.7634, 0.5426, 0.7478, 0.5426, 0.7478, 0.0003627, 0.7634, 0.0003629, 0.6997, 0.5425, 0.6611, 0.5425, 0.6611, 0.0003534, 0.6997, 0.0003538, 0.336, 0.9672, 0.3204, 0.9672, 0.3204, 0.4251, 0.336, 0.4251, 0.5768, 0.535, 0.5387, 0.535, 0.5387, 0.0004027, 0.5768, 0.0004027, 0.6112, 0.543, 0.5963, 0.543, 0.596, 0.5357, 0.6114, 0.5357, 0.04451, 0.7524, 0.161, 0.754, 0.1609, 0.762, 0.04447, 0.7603, 0.5154, 0.9208, 0.6325, 0.9209, 0.6325, 0.9289, 0.5154, 0.9289, 0.161, 0.754, 0.2774, 0.7555, 0.2773, 0.7634, 0.1609, 0.762, 0.2734, 0.9393, 0.03906, 0.9389, 0.03909, 0.9309, 0.2733, 0.9313, 0.6325, 0.9209, 0.7496, 0.9209, 0.7495, 0.9289, 0.6325, 0.9289, 0.03916, 0.8215, 0.2736, 0.8217, 0.2735, 0.8296, 0.03923, 0.8294, 0.764, 0.9211, 0.7789, 0.9187, 0.7823, 0.9267, 0.7646, 0.929, 0.4942, 0.193, 0.4921, 0.2046, 0.4889, 0.2042, 0.4911, 0.1924, 0.3034, 0.9407, 0.2883, 0.9392, 0.2886, 0.9311, 0.3063, 0.9326, 0.02426, 0.939, 0.00926, 0.9407, 0.006163, 0.9327, 0.02383, 0.9309, 0.4892, 0.6397, 0.4874, 0.6281, 0.4905, 0.6276, 0.4924, 0.6394, 0.01472, 0.7506, 0.02974, 0.7523, 0.02933, 0.7604, 0.0117, 0.7586, 0.2922, 0.7556, 0.3071, 0.7541, 0.3101, 0.762, 0.2925, 0.7636, 0.4841, 0.2583, 0.4934, 0.2579, 0.4902, 0.2583, 0.4808, 0.2587, 0.009158, 0.8201, 0.0243, 0.8216, 0.02399, 0.8297, 0.006224, 0.8282, 0.2883, 0.8218, 0.3033, 0.8203, 0.3063, 0.8283, 0.2886, 0.8299, 0.4988, 0.4709, 0.4963, 0.4824, 0.4932, 0.4815, 0.4958, 0.4699, 0.4861, 0.9186, 0.5009, 0.921, 0.5003, 0.9289, 0.4827, 0.9266, 0.2883, 0.9392, 0.2734, 0.9393, 0.2733, 0.9313, 0.2886, 0.9311, 0.7496, 0.9209, 0.764, 0.9211, 0.7646, 0.929, 0.7495, 0.9289, 0.03906, 0.9389, 0.02426, 0.939, 0.02383, 0.9309, 0.03909, 0.9309, 0.02974, 0.7523, 0.04451, 0.7524, 0.04447, 0.7603, 0.02933, 0.7604, 0.2774, 0.7555, 0.2922, 0.7556, 0.2925, 0.7636, 0.2773, 0.7634, 0.0243, 0.8216, 0.03916, 0.8215, 0.03923, 0.8294, 0.02399, 0.8297, 0.2736, 0.8217, 0.2883, 0.8218, 0.2886, 0.8299, 0.2735, 0.8296, 0.5009, 0.921, 0.5154, 0.9208, 0.5154, 0.9289, 0.5003, 0.9289, 0.2768, 0.4308, 0.291, 0.4309, 0.305, 0.434, 0.315, 0.4435, 0.3192, 0.4582, 0.3193, 0.4726, 0.277, 0.4729, 0.0005805, 0.4585, 0.00477, 0.4441, 0.01467, 0.4349, 0.02825, 0.432, 0.04228, 0.4318, 0.04235, 0.4735, 0.0004106, 0.4732, 0.2774, 0.7075, 0.3197, 0.7074, 0.3197, 0.7219, 0.3159, 0.7362, 0.3062, 0.7459, 0.2919, 0.7498, 0.2775, 0.7498, 0.16, 0.7076, 0.2774, 0.7075, 0.2775, 0.7498, 0.16, 0.7499, 0.1596, 0.4308, 0.2768, 0.4308, 0.277, 0.4729, 0.1597, 0.4731, 0.1597, 0.4731, 0.277, 0.4729, 0.2774, 0.7075, 0.16, 0.7076, 0.0003477, 0.7077, 0.04257, 0.7077, 0.04258, 0.7499, 0.02813, 0.7499, 0.01385, 0.7461, 0.004169, 0.7364, 0.0003447, 0.7221, 0.0004106, 0.4732, 0.04235, 0.4735, 0.04257, 0.7077, 0.0003477, 0.7077, 0.04235, 0.4735, 0.1597, 0.4731, 0.16, 0.7076, 0.04257, 0.7077, 0.277, 0.4729, 0.3193, 0.4726, 0.3197, 0.7074, 0.2774, 0.7075, 0.04228, 0.4318, 0.1596, 0.4308, 0.1597, 0.4731, 0.04235, 0.4735, 0.04257, 0.7077, 0.16, 0.7076, 0.16, 0.7499, 0.04258, 0.7499, 0.2774, 0.7555, 0.161, 0.754, 0.161, 0.7483, 0.2775, 0.7498, 0.2915, 0.4253, 0.3062, 0.4282, 0.305, 0.434, 0.291, 0.4309, 0.4926, 0.6155, 0.4833, 0.6168, 0.4864, 0.6161, 0.4959, 0.6148, 0.2769, 0.4251, 0.2915, 0.4253, 0.291, 0.4309, 0.2768, 0.4308, 0.03906, 0.9389, 0.2734, 0.9393, 0.2734, 0.9449, 0.03909, 0.9446, 0.2734, 0.9393, 0.2883, 0.9392, 0.2879, 0.9451, 0.2734, 0.9449, 0.02974, 0.7523, 0.01472, 0.7506, 0.01532, 0.7449, 0.03015, 0.7464, 0.04213, 0.4259, 0.1596, 0.4251, 0.1596, 0.4308, 0.04228, 0.4318, 0.02756, 0.4266, 0.04213, 0.4259, 0.04228, 0.4318, 0.02825, 0.432, 0.3071, 0.7541, 0.2922, 0.7556, 0.2919, 0.7498, 0.3066, 0.7485, 0.2736, 0.8217, 0.03916, 0.8215, 0.03918, 0.8158, 0.2736, 0.8159, 0.02426, 0.939, 0.03906, 0.9389, 0.03909, 0.9446, 0.02455, 0.9448, 0.4865, 0.1914, 0.4942, 0.193, 0.4911, 0.1924, 0.4832, 0.1908, 0.01353, 0.4295, 0.02756, 0.4266, 0.02825, 0.432, 0.01467, 0.4349, 0.7495, 0.9289, 0.7496, 0.9408, 0.6325, 0.9407, 0.6325, 0.9289, 0.1607, 0.7737, 0.2772, 0.7751, 0.2819, 0.7822, 0.1606, 0.7808, 0.04386, 0.8094, 0.04396, 0.7977, 0.1604, 0.7991, 0.1603, 0.8109, 0.4814, 0.5979, 0.4893, 0.5955, 0.4925, 0.5953, 0.4845, 0.5977, 0.2889, 0.8817, 0.2894, 0.8938, 0.2734, 0.8937, 0.2734, 0.8819, 0.2769, 0.8006, 0.1604, 0.7991, 0.1605, 0.7921, 0.2818, 0.7937, 0.5006, 0.6192, 0.5006, 0.6073, 0.5186, 0.6073, 0.5186, 0.6192, 0.005358, 0.8398, 0.02348, 0.8415, 0.01871, 0.8488, 0.0004255, 0.8482, 0.4847, 0.4917, 0.4937, 0.494, 0.4906, 0.4933, 0.4814, 0.491, 0.03909, 0.9192, 0.02327, 0.9191, 0.01844, 0.9117, 0.03424, 0.9121, 0.289, 0.8791, 0.2895, 0.8671, 0.3076, 0.8682, 0.307, 0.88, 0.02319, 0.867, 0.005021, 0.8682, 0.0003447, 0.8599, 0.01843, 0.8595, 0.005656, 0.8801, 0.005021, 0.8682, 0.02319, 0.867, 0.02371, 0.8791, 0.02329, 0.8936, 0.03907, 0.8935, 0.03423, 0.9005, 0.0186, 0.9011, 0.5006, 0.6719, 0.5006, 0.6662, 0.5037, 0.6664, 0.5037, 0.6722, 0.2891, 0.8416, 0.3072, 0.8399, 0.3121, 0.8482, 0.2939, 0.8489, 0.2922, 0.8126, 0.2926, 0.8007, 0.3106, 0.8022, 0.3099, 0.8136, 0.03924, 0.8414, 0.2735, 0.8415, 0.2783, 0.8485, 0.03436, 0.8484, 0.01048, 0.8102, 0.009996, 0.7984, 0.02807, 0.7974, 0.02843, 0.8095, 0.3076, 0.8682, 0.2895, 0.8671, 0.2942, 0.8595, 0.3122, 0.8599, 0.4937, 0.5391, 0.4912, 0.5507, 0.488, 0.5501, 0.4906, 0.5384, 0.2735, 0.8672, 0.03918, 0.8671, 0.03431, 0.86, 0.2784, 0.8601, 0.02352, 0.8816, 0.02329, 0.8936, 0.005152, 0.8923, 0.005788, 0.8808, 0.4915, 0.4603, 0.4994, 0.4634, 0.4963, 0.463, 0.4883, 0.4598, 0.3069, 0.8808, 0.3076, 0.8926, 0.2894, 0.8938, 0.2889, 0.8817, 0.739, 0.9679, 0.7234, 0.9684, 0.7282, 0.9612, 0.7435, 0.9607, 0.4963, 0.4824, 0.4871, 0.4806, 0.4839, 0.4797, 0.4932, 0.4815, 0.4949, 0.5828, 0.4936, 0.5714, 0.4969, 0.5708, 0.4983, 0.5824, 0.7838, 0.6192, 0.7838, 0.6073, 0.8017, 0.6073, 0.8017, 0.6192, 0.7234, 0.9426, 0.7391, 0.943, 0.7437, 0.9503, 0.7282, 0.9498, 0.2735, 0.8789, 0.2735, 0.8672, 0.2895, 0.8671, 0.289, 0.8791, 0.4537, 0.9414, 0.4711, 0.9432, 0.4665, 0.9503, 0.4488, 0.9495, 0.2734, 0.8819, 0.2734, 0.8937, 0.03907, 0.8935, 0.03909, 0.8817, 0.2733, 0.9194, 0.03909, 0.9192, 0.03424, 0.9121, 0.2782, 0.9124, 0.7646, 0.929, 0.7651, 0.9406, 0.7496, 0.9408, 0.7495, 0.9289, 0.471, 0.9681, 0.4532, 0.9693, 0.4485, 0.961, 0.4664, 0.9608, 0.03924, 0.8789, 0.03918, 0.8671, 0.2735, 0.8672, 0.2735, 0.8789, 0.03907, 0.8935, 0.2734, 0.8937, 0.2783, 0.9008, 0.03423, 0.9005, 0.03909, 0.8817, 0.03907, 0.8935, 0.02329, 0.8936, 0.02352, 0.8816, 0.2891, 0.9193, 0.2733, 0.9194, 0.2782, 0.9124, 0.2939, 0.912, 0.1603, 0.8109, 0.1604, 0.7991, 0.2769, 0.8006, 0.2768, 0.8124, 0.2735, 0.8415, 0.2891, 0.8416, 0.2939, 0.8489, 0.2783, 0.8485, 0.2768, 0.8124, 0.2769, 0.8006, 0.2926, 0.8007, 0.2922, 0.8126, 0.2734, 0.8937, 0.2894, 0.8938, 0.2942, 0.9013, 0.2783, 0.9008, 0.6325, 0.9289, 0.6325, 0.9407, 0.5154, 0.9407, 0.5154, 0.9289, 0.2895, 0.8671, 0.2735, 0.8672, 0.2784, 0.8601, 0.2942, 0.8595, 0.5154, 0.9289, 0.5154, 0.9407, 0.4998, 0.9405, 0.5003, 0.9289, 0.04433, 0.7722, 0.1607, 0.7737, 0.1606, 0.7808, 0.03939, 0.7791, 0.02371, 0.8791, 0.02319, 0.867, 0.03918, 0.8671, 0.03924, 0.8789, 0.7391, 0.943, 0.7566, 0.9415, 0.7614, 0.9496, 0.7437, 0.9503, 0.02843, 0.8095, 0.02807, 0.7974, 0.04396, 0.7977, 0.04386, 0.8094, 0.1604, 0.7991, 0.04396, 0.7977, 0.0392, 0.7906, 0.1605, 0.7921, 0.7282, 0.9498, 0.7282, 0.9612, 0.605, 0.9613, 0.605, 0.9498, 0.0392, 0.7906, 0.03939, 0.7791, 0.1606, 0.7808, 0.1605, 0.7921, 0.2942, 0.9013, 0.2939, 0.912, 0.2782, 0.9124, 0.2783, 0.9008, 0.4485, 0.961, 0.4488, 0.9495, 0.4665, 0.9503, 0.4664, 0.9608, 0.5088, 0.653, 0.5158, 0.6529, 0.5192, 0.6529, 0.512, 0.6531, 0.2942, 0.8595, 0.2939, 0.8489, 0.3121, 0.8482, 0.3122, 0.8599, 0.0003447, 0.8599, 0.0004255, 0.8482, 0.01871, 0.8488, 0.01843, 0.8595, 0.4871, 0.435, 0.4847, 0.4463, 0.4814, 0.4456, 0.4838, 0.4341, 0.2974, 0.7933, 0.2976, 0.7828, 0.3156, 0.7823, 0.3155, 0.7939, 0.005455, 0.79, 0.00568, 0.7784, 0.02384, 0.7793, 0.02342, 0.7899, 0.4833, 0.6168, 0.4814, 0.6051, 0.4845, 0.6042, 0.4864, 0.6161, 0.0186, 0.9011, 0.01844, 0.9117, 0.0004011, 0.9123, 0.0003447, 0.9007, 0.3122, 0.901, 0.3121, 0.9127, 0.2939, 0.912, 0.2942, 0.9013, 0.4988, 0.5087, 0.4976, 0.5143, 0.4946, 0.5139, 0.4958, 0.5082, 0.7435, 0.9607, 0.7437, 0.9503, 0.7614, 0.9496, 0.7615, 0.9612, 0.2784, 0.8601, 0.2783, 0.8485, 0.2939, 0.8489, 0.2942, 0.8595, 0.2783, 0.9008, 0.2782, 0.9124, 0.03424, 0.9121, 0.03423, 0.9005, 0.7437, 0.9503, 0.7435, 0.9607, 0.7282, 0.9612, 0.7282, 0.9498, 0.03431, 0.86, 0.03436, 0.8484, 0.2783, 0.8485, 0.2784, 0.8601, 0.03423, 0.9005, 0.03424, 0.9121, 0.01844, 0.9117, 0.0186, 0.9011, 0.1605, 0.7921, 0.1606, 0.7808, 0.2819, 0.7822, 0.2818, 0.7937, 0.2818, 0.7937, 0.2819, 0.7822, 0.2976, 0.7828, 0.2974, 0.7933, 0.605, 0.9498, 0.605, 0.9613, 0.4819, 0.9613, 0.4818, 0.9498, 0.4818, 0.9498, 0.4819, 0.9613, 0.4664, 0.9608, 0.4665, 0.9503, 0.01843, 0.8595, 0.01871, 0.8488, 0.03436, 0.8484, 0.03431, 0.86, 0.02342, 0.7899, 0.02384, 0.7793, 0.03939, 0.7791, 0.0392, 0.7906, 0.5006, 0.6662, 0.5088, 0.6648, 0.512, 0.665, 0.5037, 0.6664, 0.2926, 0.8007, 0.2769, 0.8006, 0.2818, 0.7937, 0.2974, 0.7933, 0.3106, 0.8022, 0.2926, 0.8007, 0.2974, 0.7933, 0.3155, 0.7939, 0.2772, 0.7751, 0.2929, 0.7754, 0.2976, 0.7828, 0.2819, 0.7822, 0.2929, 0.7754, 0.3109, 0.7741, 0.3156, 0.7823, 0.2976, 0.7828, 0.4866, 0.9427, 0.605, 0.9426, 0.605, 0.9498, 0.4818, 0.9498, 0.02807, 0.7974, 0.009996, 0.7984, 0.005455, 0.79, 0.02342, 0.7899, 0.605, 0.9684, 0.4867, 0.9685, 0.4819, 0.9613, 0.605, 0.9613, 0.01069, 0.7702, 0.02868, 0.772, 0.02384, 0.7793, 0.00568, 0.7784, 0.4711, 0.9432, 0.4866, 0.9427, 0.4818, 0.9498, 0.4665, 0.9503, 0.5754, 0.5622, 0.5754, 0.5801, 0.5722, 0.5803, 0.5722, 0.562, 0.4867, 0.9685, 0.471, 0.9681, 0.4664, 0.9608, 0.4819, 0.9613, 0.4912, 0.5055, 0.4988, 0.5087, 0.4958, 0.5082, 0.488, 0.505, 0.03918, 0.8671, 0.02319, 0.867, 0.01843, 0.8595, 0.03431, 0.86, 0.005152, 0.8923, 0.02329, 0.8936, 0.0186, 0.9011, 0.0003447, 0.9007, 0.02348, 0.8415, 0.03924, 0.8414, 0.03436, 0.8484, 0.01871, 0.8488, 0.02327, 0.9191, 0.005179, 0.9206, 0.0004011, 0.9123, 0.01844, 0.9117, 0.04396, 0.7977, 0.02807, 0.7974, 0.02342, 0.7899, 0.0392, 0.7906, 0.2894, 0.8938, 0.3076, 0.8926, 0.3122, 0.901, 0.2942, 0.9013, 0.02868, 0.772, 0.04433, 0.7722, 0.03939, 0.7791, 0.02384, 0.7793, 0.3072, 0.921, 0.2891, 0.9193, 0.2939, 0.912, 0.3121, 0.9127, 0.5158, 0.6529, 0.5158, 0.6415, 0.5192, 0.6413, 0.5192, 0.6529, 0.605, 0.9426, 0.7234, 0.9426, 0.7282, 0.9498, 0.605, 0.9498, 0.4988, 0.516, 0.4963, 0.5275, 0.4932, 0.5267, 0.4958, 0.515, 0.7234, 0.9684, 0.605, 0.9684, 0.605, 0.9613, 0.7282, 0.9612, 0.7566, 0.9694, 0.739, 0.9679, 0.7435, 0.9607, 0.7615, 0.9612, 0.5095, 0.5642, 0.5095, 0.5781, 0.5037, 0.5781, 0.5037, 0.5642, 0.4892, 0.2264, 0.49, 0.2125, 0.4958, 0.2128, 0.495, 0.2267, 0.47, 0.2092, 0.482, 0.2099, 0.481, 0.2281, 0.469, 0.2274, 0.5378, 0.6624, 0.5378, 0.6744, 0.5196, 0.6744, 0.5196, 0.6624, 0.6686, 0.666, 0.6686, 0.6779, 0.6503, 0.6779, 0.6503, 0.666, 0.5297, 0.5803, 0.5177, 0.5803, 0.5177, 0.562, 0.5297, 0.562, 0.49, 0.2125, 0.4892, 0.2264, 0.481, 0.2281, 0.482, 0.2099, 0.5356, 0.6825, 0.5218, 0.6825, 0.5196, 0.6744, 0.5378, 0.6744, 0.6664, 0.6861, 0.6525, 0.6861, 0.6503, 0.6779, 0.6686, 0.6779, 0.5095, 0.5781, 0.5095, 0.5642, 0.5177, 0.562, 0.5177, 0.5803, 0.5218, 0.6825, 0.5356, 0.6825, 0.5356, 0.6883, 0.5218, 0.6883, 0.6525, 0.6861, 0.6664, 0.6861, 0.6664, 0.6919, 0.6525, 0.6919, 0.6503, 0.6354, 0.6686, 0.6354, 0.6689, 0.6449, 0.6499, 0.6449, 0.5722, 0.5803, 0.5602, 0.5803, 0.5602, 0.562, 0.5722, 0.562, 0.6686, 0.6231, 0.6686, 0.6354, 0.6503, 0.6354, 0.6503, 0.6231, 0.5378, 0.6198, 0.5378, 0.6318, 0.5196, 0.6318, 0.5196, 0.6198, 0.5297, 0.5803, 0.5297, 0.562, 0.5391, 0.5616, 0.5391, 0.5806, 0.4276, 0.2068, 0.4396, 0.2075, 0.4385, 0.2257, 0.4266, 0.225, 0.5602, 0.562, 0.5602, 0.5803, 0.5507, 0.5806, 0.5507, 0.5616, 0.5507, 0.5806, 0.5391, 0.5806, 0.5391, 0.5616, 0.5507, 0.5616, 0.6689, 0.6449, 0.6689, 0.6565, 0.6499, 0.6565, 0.6499, 0.6449, 0.5382, 0.6413, 0.5382, 0.6529, 0.5192, 0.6529, 0.5192, 0.6413, 0.449, 0.2076, 0.4606, 0.2083, 0.4595, 0.2272, 0.448, 0.2266, 0.6686, 0.666, 0.6503, 0.666, 0.6499, 0.6565, 0.6689, 0.6565, 0.5196, 0.6318, 0.5378, 0.6318, 0.5382, 0.6413, 0.5192, 0.6413, 0.5378, 0.6624, 0.5196, 0.6624, 0.5192, 0.6529, 0.5382, 0.6529, 0.4385, 0.2257, 0.4396, 0.2075, 0.449, 0.2076, 0.448, 0.2266, 0.47, 0.2092, 0.469, 0.2274, 0.4595, 0.2272, 0.4606, 0.2083, 0.4978, 0.1817, 0.4886, 0.1802, 0.4853, 0.1794, 0.4946, 0.1809, 0.4912, 0.5507, 0.4988, 0.5538, 0.4958, 0.5533, 0.488, 0.5501, 0.4904, 0.2344, 0.4912, 0.2462, 0.488, 0.2465, 0.4872, 0.2345, 0.5065, 0.6413, 0.5065, 0.6294, 0.5097, 0.6291, 0.5097, 0.6411, 0.4989, 0.2131, 0.4981, 0.2268, 0.495, 0.2267, 0.4958, 0.2128, 0.4814, 0.6424, 0.4892, 0.6397, 0.4924, 0.6394, 0.4845, 0.6421, 0.4994, 0.4634, 0.4983, 0.4692, 0.4951, 0.4688, 0.4963, 0.463, 0.482, 0.6035, 0.4814, 0.5979, 0.4845, 0.5977, 0.4852, 0.6035, 0.4936, 0.5714, 0.4843, 0.5727, 0.4875, 0.5721, 0.4969, 0.5708, 0.5355, 0.6914, 0.5219, 0.6914, 0.5218, 0.6883, 0.5356, 0.6883, 0.4847, 0.5368, 0.4937, 0.5391, 0.4906, 0.5384, 0.4814, 0.5361, 0.4937, 0.494, 0.4912, 0.5055, 0.488, 0.505, 0.4906, 0.4933, 0.6663, 0.695, 0.6526, 0.695, 0.6525, 0.6919, 0.6664, 0.6919, 0.4879, 0.5838, 0.4949, 0.5828, 0.4983, 0.5824, 0.4911, 0.5834, 0.4994, 0.4263, 0.4958, 0.437, 0.4928, 0.4361, 0.4966, 0.4251, 0.5088, 0.6648, 0.5088, 0.653, 0.512, 0.6531, 0.512, 0.665, 0.6505, 0.6198, 0.6684, 0.6198, 0.6686, 0.6231, 0.6503, 0.6231, 0.4988, 0.5538, 0.4976, 0.5594, 0.4946, 0.559, 0.4958, 0.5533, 0.4958, 0.437, 0.4871, 0.435, 0.4838, 0.4341, 0.4928, 0.4361, 0.5006, 0.578, 0.5006, 0.5643, 0.5037, 0.5642, 0.5037, 0.5781, 0.4823, 0.6481, 0.4814, 0.6424, 0.4845, 0.6421, 0.4854, 0.6479, 0.4843, 0.5727, 0.4814, 0.5612, 0.4845, 0.5601, 0.4875, 0.5721, 0.4847, 0.4463, 0.494, 0.4486, 0.4908, 0.4479, 0.4814, 0.4456, 0.4963, 0.5275, 0.4871, 0.5257, 0.4839, 0.5248, 0.4932, 0.5267, 0.4886, 0.1802, 0.4865, 0.1914, 0.4832, 0.1908, 0.4853, 0.1794, 0.4834, 0.247, 0.4841, 0.2583, 0.4808, 0.2587, 0.48, 0.2472, 0.4999, 0.17, 0.4978, 0.1817, 0.4946, 0.1809, 0.4968, 0.1691, 0.4921, 0.2046, 0.4999, 0.2075, 0.4968, 0.2071, 0.4889, 0.2042, 0.494, 0.4486, 0.4915, 0.4603, 0.4883, 0.4598, 0.4908, 0.4479, 0.4233, 0.2247, 0.4244, 0.2067, 0.4276, 0.2068, 0.4266, 0.225, 0.4985, 0.2325, 0.4904, 0.2344, 0.4872, 0.2345, 0.4954, 0.2325, 0.4874, 0.6281, 0.4944, 0.6268, 0.4977, 0.6263, 0.4905, 0.6276, 0.5158, 0.6415, 0.5065, 0.6413, 0.5097, 0.6411, 0.5192, 0.6413, 0.4893, 0.5955, 0.4879, 0.5838, 0.4911, 0.5834, 0.4925, 0.5953, 0.4934, 0.2579, 0.4942, 0.2697, 0.4911, 0.2703, 0.4902, 0.2583, 0.4871, 0.4806, 0.4847, 0.4917, 0.4814, 0.491, 0.4839, 0.4797, 0.626, 0.5349, 0.6108, 0.5349, 0.6108, 0.0003778, 0.626, 0.0003778, 0.9911, 0.4907, 0.9772, 0.4906, 0.9772, 0.0004097, 0.9911, 0.0005062, 0.9591, 0.5092, 0.9447, 0.5092, 0.9447, 0.0003762, 0.9591, 0.0003762, 0.4718, 0.9339, 0.4574, 0.9339, 0.4574, 0.4251, 0.4718, 0.4251, 0.8987, 0.02809, 0.9104, 0.03765, 0.9059, 0.04353, 0.8939, 0.03364, 0.9997, 0.0004523, 0.9997, 0.4906, 0.9911, 0.4907, 0.9911, 0.0005062, 0.6353, 0.0003447, 0.6353, 0.5349, 0.626, 0.5349, 0.626, 0.0003778, 0.4807, 0.4251, 0.4807, 0.9339, 0.4718, 0.9339, 0.4718, 0.4251, 0.9589, 0.516, 0.9449, 0.516, 0.9447, 0.5092, 0.9591, 0.5092, 0.5738, 0.6272, 0.5589, 0.6272, 0.5586, 0.6198, 0.574, 0.6198, 0.9687, 0.4905, 0.9687, 0.0003447, 0.9772, 0.0004097, 0.9772, 0.4906, 0.4186, 0.2079, 0.4177, 0.2228, 0.4104, 0.2227, 0.4113, 0.2073, 0.6015, 0.535, 0.6015, 0.0004109, 0.6108, 0.0003778, 0.6108, 0.5349, 0.6144, 0.6615, 0.6293, 0.6615, 0.6258, 0.665, 0.6103, 0.665, 0.4716, 0.9408, 0.4577, 0.9408, 0.4574, 0.9339, 0.4718, 0.9339, 0.4485, 0.9339, 0.4485, 0.4251, 0.4574, 0.4251, 0.4574, 0.9339])
me_cube.materials.append(mat_material)
me_cube.use_remesh_preserve_volume = False
me_cube.use_remesh_preserve_attributes = False
me_cube.use_mirror_vertex_groups = False
me_cube.update()

# ---- objects
ob_cube = bpy.data.objects.new('Cube', me_cube)

# ---- transforms, parenting, visibility, modifiers, constraints
ob_cube.location = (0.0, 0.0, 0.0)
ob_cube.lock_rotations_4d = False
ob_cube.empty_display_type = 'ARROWS'
ob_cube.lineart.crease_threshold = 0.0
_m = ob_cube.modifiers.new('Auto Smooth', 'NODES')
_m.node_group = ng_auto_smooth
_gi = [s.identifier for s in ng_auto_smooth.interface.items_tree if s.item_type == 'SOCKET' and s.in_out == 'INPUT']
_m[_gi[1]] = 0.5358  # Angle

# ---- collection membership
col_collection_1.objects.link(ob_cube)

# ---- scene / render settings (as saved in the file)
scene.frame_start = 1; scene.frame_end = 250; scene.frame_set(1)
scene.render.engine = 'BLENDER_EEVEE_NEXT'
scene.render.resolution_percentage = 50
scene.render.dither_intensity = 0.0
scene.cycles.use_denoising = False
scene.cycles.samples = 128
scene.cycles.sampling_pattern = 'TABULATED_SOBOL'
scene.cycles.use_adaptive_sampling = False
scene.cycles.use_light_tree = False
scene.cycles.blur_glossy = 0.0
scene.cycles.sample_clamp_indirect = 0.0
scene.view_settings.view_transform = 'Standard'
bpy.context.view_layer.update()

# ---- added for rendering (the .blend has no active camera and no usable light): camera, sun
cam_auto = bpy.data.cameras.new('AutoCamera')
cam_auto.lens = 50.0
cam_auto.sensor_width = 36.0
cam_auto.clip_end = 1000.0
ob_auto_camera = bpy.data.objects.new('AutoCamera', cam_auto)
scene.collection.objects.link(ob_auto_camera)
ob_auto_camera.location = (0.947911, -1.13749, 0.198093)
ob_auto_camera.rotation_euler = (1.09748, -7.21219e-08, 0.694738)
scene.camera = ob_auto_camera
light_auto_sun = bpy.data.lights.new('AutoSun', 'SUN')
light_auto_sun.energy = 3.0
light_auto_sun.angle = 0.0523599
ob_auto_sun = bpy.data.objects.new('AutoSun', light_auto_sun)
scene.collection.objects.link(ob_auto_sun)
ob_auto_sun.rotation_euler = (0.872665, 0.174533, 0.523599)
bpy.context.view_layer.update()
